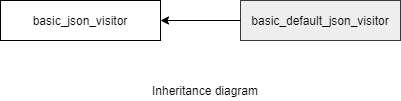

The diagram above was exported from draw.io. Its source (the exported page's mxGraphModel, read from the mxfile embedded in the PNG):
<mxGraphModel dx="1038" dy="498" grid="1" gridSize="10" guides="1" tooltips="1" connect="1" arrows="1" fold="1" page="1" pageScale="1" pageWidth="850" pageHeight="1100" math="0" shadow="0">
  <root>
    <mxCell id="0" />
    <mxCell id="1" parent="0" />
    <mxCell id="ENTxnKQSh2CqKtWMmYxJ-1" value="basic_json_visitor&lt;br&gt;" style="rounded=0;whiteSpace=wrap;html=1;" parent="1" vertex="1">
      <mxGeometry x="40" y="120" width="160" height="40" as="geometry" />
    </mxCell>
    <mxCell id="ENTxnKQSh2CqKtWMmYxJ-7" value="basic_default_json_visitor" style="rounded=0;whiteSpace=wrap;html=1;fillColor=#eeeeee;strokeColor=#36393d;" parent="1" vertex="1">
      <mxGeometry x="280" y="120" width="160" height="40" as="geometry" />
    </mxCell>
    <mxCell id="ENTxnKQSh2CqKtWMmYxJ-8" value="" style="endArrow=classic;html=1;exitX=0;exitY=0.5;exitDx=0;exitDy=0;entryX=1;entryY=0.5;entryDx=0;entryDy=0;" parent="1" source="ENTxnKQSh2CqKtWMmYxJ-7" target="ENTxnKQSh2CqKtWMmYxJ-1" edge="1">
      <mxGeometry width="50" height="50" relative="1" as="geometry">
        <mxPoint x="40" y="230" as="sourcePoint" />
        <mxPoint x="90" y="180" as="targetPoint" />
      </mxGeometry>
    </mxCell>
    <mxCell id="gvMh2KNXaReg-WQKevKe-7" value="Inheritance diagram" style="text;html=1;strokeColor=none;fillColor=none;align=center;verticalAlign=middle;whiteSpace=wrap;rounded=0;" parent="1" vertex="1">
      <mxGeometry x="180" y="200" width="130" height="20" as="geometry" />
    </mxCell>
  </root>
</mxGraphModel>